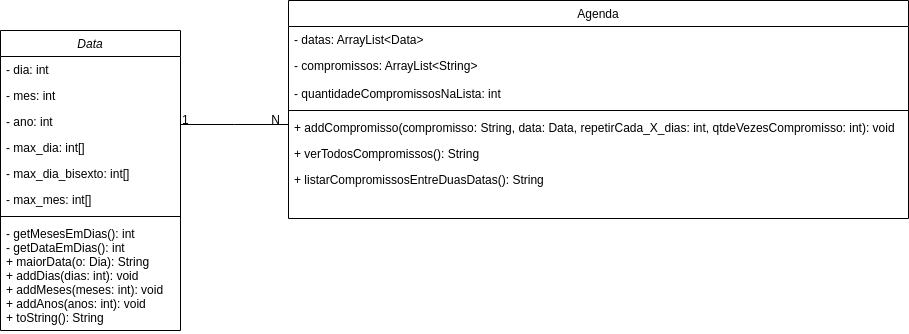

The diagram above was exported from draw.io. Its source (the exported page's mxGraphModel, read from the mxfile embedded in the PNG):
<mxGraphModel dx="1350" dy="712" grid="1" gridSize="10" guides="1" tooltips="1" connect="1" arrows="1" fold="1" page="1" pageScale="1" pageWidth="827" pageHeight="1169" math="0" shadow="0">
  <root>
    <mxCell id="WIyWlLk6GJQsqaUBKTNV-0" />
    <mxCell id="WIyWlLk6GJQsqaUBKTNV-1" parent="WIyWlLk6GJQsqaUBKTNV-0" />
    <mxCell id="zkfFHV4jXpPFQw0GAbJ--0" value="Data" style="swimlane;fontStyle=2;align=center;verticalAlign=top;childLayout=stackLayout;horizontal=1;startSize=26;horizontalStack=0;resizeParent=1;resizeLast=0;collapsible=1;marginBottom=0;rounded=0;shadow=0;strokeWidth=1;" parent="WIyWlLk6GJQsqaUBKTNV-1" vertex="1">
      <mxGeometry x="20" y="50" width="180" height="300" as="geometry">
        <mxRectangle x="230" y="140" width="160" height="26" as="alternateBounds" />
      </mxGeometry>
    </mxCell>
    <mxCell id="zkfFHV4jXpPFQw0GAbJ--1" value="- dia: int" style="text;align=left;verticalAlign=top;spacingLeft=4;spacingRight=4;overflow=hidden;rotatable=0;points=[[0,0.5],[1,0.5]];portConstraint=eastwest;" parent="zkfFHV4jXpPFQw0GAbJ--0" vertex="1">
      <mxGeometry y="26" width="180" height="26" as="geometry" />
    </mxCell>
    <mxCell id="zkfFHV4jXpPFQw0GAbJ--2" value="- mes: int" style="text;align=left;verticalAlign=top;spacingLeft=4;spacingRight=4;overflow=hidden;rotatable=0;points=[[0,0.5],[1,0.5]];portConstraint=eastwest;rounded=0;shadow=0;html=0;" parent="zkfFHV4jXpPFQw0GAbJ--0" vertex="1">
      <mxGeometry y="52" width="180" height="26" as="geometry" />
    </mxCell>
    <mxCell id="zkfFHV4jXpPFQw0GAbJ--3" value="- ano: int" style="text;align=left;verticalAlign=top;spacingLeft=4;spacingRight=4;overflow=hidden;rotatable=0;points=[[0,0.5],[1,0.5]];portConstraint=eastwest;rounded=0;shadow=0;html=0;" parent="zkfFHV4jXpPFQw0GAbJ--0" vertex="1">
      <mxGeometry y="78" width="180" height="26" as="geometry" />
    </mxCell>
    <mxCell id="APAXowK37GiNubmAZ-nR-7" value="- max_dia: int[]" style="text;align=left;verticalAlign=top;spacingLeft=4;spacingRight=4;overflow=hidden;rotatable=0;points=[[0,0.5],[1,0.5]];portConstraint=eastwest;rounded=0;shadow=0;html=0;" parent="zkfFHV4jXpPFQw0GAbJ--0" vertex="1">
      <mxGeometry y="104" width="180" height="26" as="geometry" />
    </mxCell>
    <mxCell id="APAXowK37GiNubmAZ-nR-8" value="- max_dia_bisexto: int[]" style="text;align=left;verticalAlign=top;spacingLeft=4;spacingRight=4;overflow=hidden;rotatable=0;points=[[0,0.5],[1,0.5]];portConstraint=eastwest;rounded=0;shadow=0;html=0;" parent="zkfFHV4jXpPFQw0GAbJ--0" vertex="1">
      <mxGeometry y="130" width="180" height="26" as="geometry" />
    </mxCell>
    <mxCell id="APAXowK37GiNubmAZ-nR-9" value="- max_mes: int[]" style="text;align=left;verticalAlign=top;spacingLeft=4;spacingRight=4;overflow=hidden;rotatable=0;points=[[0,0.5],[1,0.5]];portConstraint=eastwest;rounded=0;shadow=0;html=0;" parent="zkfFHV4jXpPFQw0GAbJ--0" vertex="1">
      <mxGeometry y="156" width="180" height="26" as="geometry" />
    </mxCell>
    <mxCell id="zkfFHV4jXpPFQw0GAbJ--4" value="" style="line;html=1;strokeWidth=1;align=left;verticalAlign=middle;spacingTop=-1;spacingLeft=3;spacingRight=3;rotatable=0;labelPosition=right;points=[];portConstraint=eastwest;" parent="zkfFHV4jXpPFQw0GAbJ--0" vertex="1">
      <mxGeometry y="182" width="180" height="8" as="geometry" />
    </mxCell>
    <mxCell id="zkfFHV4jXpPFQw0GAbJ--5" value="- getMesesEmDias(): int&#10;- getDataEmDias(): int&#10;+ maiorData(o: Dia): String&#10;+ addDias(dias: int): void&#10;+ addMeses(meses: int): void&#10;+ addAnos(anos: int): void&#10;+ toString(): String&#10;" style="text;align=left;verticalAlign=top;spacingLeft=4;spacingRight=4;overflow=hidden;rotatable=0;points=[[0,0.5],[1,0.5]];portConstraint=eastwest;" parent="zkfFHV4jXpPFQw0GAbJ--0" vertex="1">
      <mxGeometry y="190" width="180" height="110" as="geometry" />
    </mxCell>
    <mxCell id="zkfFHV4jXpPFQw0GAbJ--17" value="Agenda" style="swimlane;fontStyle=0;align=center;verticalAlign=top;childLayout=stackLayout;horizontal=1;startSize=26;horizontalStack=0;resizeParent=1;resizeLast=0;collapsible=1;marginBottom=0;rounded=0;shadow=0;strokeWidth=1;" parent="WIyWlLk6GJQsqaUBKTNV-1" vertex="1">
      <mxGeometry x="308" y="20" width="620" height="218" as="geometry">
        <mxRectangle x="550" y="140" width="160" height="26" as="alternateBounds" />
      </mxGeometry>
    </mxCell>
    <mxCell id="zkfFHV4jXpPFQw0GAbJ--18" value="- datas: ArrayList&lt;Data&gt;&#10;" style="text;align=left;verticalAlign=top;spacingLeft=4;spacingRight=4;overflow=hidden;rotatable=0;points=[[0,0.5],[1,0.5]];portConstraint=eastwest;" parent="zkfFHV4jXpPFQw0GAbJ--17" vertex="1">
      <mxGeometry y="26" width="620" height="26" as="geometry" />
    </mxCell>
    <mxCell id="zkfFHV4jXpPFQw0GAbJ--19" value="- compromissos: ArrayList&lt;String&gt;" style="text;align=left;verticalAlign=top;spacingLeft=4;spacingRight=4;overflow=hidden;rotatable=0;points=[[0,0.5],[1,0.5]];portConstraint=eastwest;rounded=0;shadow=0;html=0;" parent="zkfFHV4jXpPFQw0GAbJ--17" vertex="1">
      <mxGeometry y="52" width="620" height="28" as="geometry" />
    </mxCell>
    <mxCell id="zkfFHV4jXpPFQw0GAbJ--20" value="- quantidadeCompromissosNaLista: int" style="text;align=left;verticalAlign=top;spacingLeft=4;spacingRight=4;overflow=hidden;rotatable=0;points=[[0,0.5],[1,0.5]];portConstraint=eastwest;rounded=0;shadow=0;html=0;" parent="zkfFHV4jXpPFQw0GAbJ--17" vertex="1">
      <mxGeometry y="80" width="620" height="26" as="geometry" />
    </mxCell>
    <mxCell id="zkfFHV4jXpPFQw0GAbJ--23" value="" style="line;html=1;strokeWidth=1;align=left;verticalAlign=middle;spacingTop=-1;spacingLeft=3;spacingRight=3;rotatable=0;labelPosition=right;points=[];portConstraint=eastwest;" parent="zkfFHV4jXpPFQw0GAbJ--17" vertex="1">
      <mxGeometry y="106" width="620" height="8" as="geometry" />
    </mxCell>
    <mxCell id="zkfFHV4jXpPFQw0GAbJ--24" value="+ addCompromisso(compromisso: String, data: Data, repetirCada_X_dias: int, qtdeVezesCompromisso: int): void" style="text;align=left;verticalAlign=top;spacingLeft=4;spacingRight=4;overflow=hidden;rotatable=0;points=[[0,0.5],[1,0.5]];portConstraint=eastwest;" parent="zkfFHV4jXpPFQw0GAbJ--17" vertex="1">
      <mxGeometry y="114" width="620" height="26" as="geometry" />
    </mxCell>
    <mxCell id="zkfFHV4jXpPFQw0GAbJ--25" value="+ verTodosCompromissos(): String" style="text;align=left;verticalAlign=top;spacingLeft=4;spacingRight=4;overflow=hidden;rotatable=0;points=[[0,0.5],[1,0.5]];portConstraint=eastwest;" parent="zkfFHV4jXpPFQw0GAbJ--17" vertex="1">
      <mxGeometry y="140" width="620" height="26" as="geometry" />
    </mxCell>
    <mxCell id="APAXowK37GiNubmAZ-nR-10" value="+ listarCompromissosEntreDuasDatas(): String&#10;" style="text;align=left;verticalAlign=top;spacingLeft=4;spacingRight=4;overflow=hidden;rotatable=0;points=[[0,0.5],[1,0.5]];portConstraint=eastwest;" parent="zkfFHV4jXpPFQw0GAbJ--17" vertex="1">
      <mxGeometry y="166" width="620" height="26" as="geometry" />
    </mxCell>
    <mxCell id="zkfFHV4jXpPFQw0GAbJ--26" value="" style="endArrow=none;shadow=0;strokeWidth=1;rounded=0;endFill=0;edgeStyle=elbowEdgeStyle;elbow=vertical;strokeColor=default;" parent="WIyWlLk6GJQsqaUBKTNV-1" source="zkfFHV4jXpPFQw0GAbJ--0" target="zkfFHV4jXpPFQw0GAbJ--17" edge="1">
      <mxGeometry x="0.5" y="41" relative="1" as="geometry">
        <mxPoint x="180" y="92" as="sourcePoint" />
        <mxPoint x="340" y="92" as="targetPoint" />
        <mxPoint x="-40" y="32" as="offset" />
      </mxGeometry>
    </mxCell>
    <mxCell id="zkfFHV4jXpPFQw0GAbJ--27" value="1" style="resizable=0;align=left;verticalAlign=bottom;labelBackgroundColor=none;fontSize=12;" parent="zkfFHV4jXpPFQw0GAbJ--26" connectable="0" vertex="1">
      <mxGeometry x="-1" relative="1" as="geometry">
        <mxPoint y="4" as="offset" />
      </mxGeometry>
    </mxCell>
    <mxCell id="zkfFHV4jXpPFQw0GAbJ--28" value="N" style="resizable=0;align=right;verticalAlign=bottom;labelBackgroundColor=none;fontSize=12;" parent="zkfFHV4jXpPFQw0GAbJ--26" connectable="0" vertex="1">
      <mxGeometry x="1" relative="1" as="geometry">
        <mxPoint x="-7" y="4" as="offset" />
      </mxGeometry>
    </mxCell>
  </root>
</mxGraphModel>